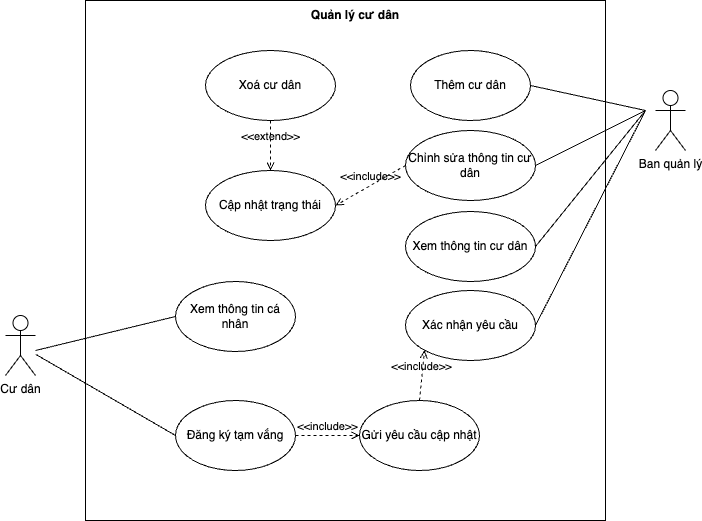

The diagram above was exported from draw.io. Its source (the exported page's mxGraphModel, read from the mxfile embedded in the PNG):
<mxGraphModel dx="1224" dy="774" grid="1" gridSize="10" guides="1" tooltips="1" connect="1" arrows="1" fold="1" page="1" pageScale="1" pageWidth="827" pageHeight="1169" math="0" shadow="0">
  <root>
    <mxCell id="0" />
    <mxCell id="1" parent="0" />
    <mxCell id="6dnSWyuucoIKAL7LxYXf-1" value="Ban quản lý" style="shape=umlActor;verticalLabelPosition=bottom;verticalAlign=top;html=1;outlineConnect=0;" parent="1" vertex="1">
      <mxGeometry x="710" y="130" width="30" height="60" as="geometry" />
    </mxCell>
    <mxCell id="6dnSWyuucoIKAL7LxYXf-2" value="" style="whiteSpace=wrap;html=1;aspect=fixed;" parent="1" vertex="1">
      <mxGeometry x="140" y="40" width="520" height="520" as="geometry" />
    </mxCell>
    <mxCell id="6dnSWyuucoIKAL7LxYXf-3" value="&lt;b&gt;Quản lý cư dân&lt;/b&gt;" style="text;html=1;align=center;verticalAlign=middle;whiteSpace=wrap;rounded=0;" parent="1" vertex="1">
      <mxGeometry x="330" y="40" width="160" height="30" as="geometry" />
    </mxCell>
    <mxCell id="6dnSWyuucoIKAL7LxYXf-7" value="Xem thông tin cá nhân" style="ellipse;whiteSpace=wrap;html=1;" parent="1" vertex="1">
      <mxGeometry x="230" y="321" width="120" height="70" as="geometry" />
    </mxCell>
    <mxCell id="pJljUdILXy3DnMTSk0Lp-5" value="Cư dân" style="shape=umlActor;verticalLabelPosition=bottom;verticalAlign=top;html=1;outlineConnect=0;" parent="1" vertex="1">
      <mxGeometry x="60" y="355" width="30" height="60" as="geometry" />
    </mxCell>
    <mxCell id="pJljUdILXy3DnMTSk0Lp-8" value="Thêm cư dân" style="ellipse;whiteSpace=wrap;html=1;" parent="1" vertex="1">
      <mxGeometry x="465" y="90" width="120" height="70" as="geometry" />
    </mxCell>
    <mxCell id="pJljUdILXy3DnMTSk0Lp-10" value="" style="endArrow=none;html=1;rounded=0;exitX=1;exitY=0.5;exitDx=0;exitDy=0;" parent="1" source="pJljUdILXy3DnMTSk0Lp-8" edge="1">
      <mxGeometry width="50" height="50" relative="1" as="geometry">
        <mxPoint x="470" y="300" as="sourcePoint" />
        <mxPoint x="700" y="150" as="targetPoint" />
      </mxGeometry>
    </mxCell>
    <mxCell id="pJljUdILXy3DnMTSk0Lp-11" value="Xem thông tin cư dân" style="ellipse;whiteSpace=wrap;html=1;" parent="1" vertex="1">
      <mxGeometry x="460" y="251" width="130" height="70" as="geometry" />
    </mxCell>
    <mxCell id="pJljUdILXy3DnMTSk0Lp-12" value="" style="endArrow=none;html=1;rounded=0;exitX=1;exitY=0.5;exitDx=0;exitDy=0;" parent="1" source="pJljUdILXy3DnMTSk0Lp-11" edge="1">
      <mxGeometry width="50" height="50" relative="1" as="geometry">
        <mxPoint x="410" y="300" as="sourcePoint" />
        <mxPoint x="700" y="150" as="targetPoint" />
      </mxGeometry>
    </mxCell>
    <mxCell id="pJljUdILXy3DnMTSk0Lp-15" value="" style="endArrow=none;html=1;rounded=0;entryX=0;entryY=0.5;entryDx=0;entryDy=0;" parent="1" target="6dnSWyuucoIKAL7LxYXf-7" edge="1">
      <mxGeometry width="50" height="50" relative="1" as="geometry">
        <mxPoint x="90" y="390" as="sourcePoint" />
        <mxPoint x="440" y="290" as="targetPoint" />
      </mxGeometry>
    </mxCell>
    <mxCell id="pJljUdILXy3DnMTSk0Lp-20" value="Chỉnh sửa thông tin cư dân" style="ellipse;whiteSpace=wrap;html=1;" parent="1" vertex="1">
      <mxGeometry x="460" y="170" width="130" height="70" as="geometry" />
    </mxCell>
    <mxCell id="pJljUdILXy3DnMTSk0Lp-21" value="" style="endArrow=none;html=1;rounded=0;exitX=1;exitY=0.5;exitDx=0;exitDy=0;" parent="1" source="pJljUdILXy3DnMTSk0Lp-20" edge="1">
      <mxGeometry width="50" height="50" relative="1" as="geometry">
        <mxPoint x="510" y="410" as="sourcePoint" />
        <mxPoint x="700" y="150" as="targetPoint" />
      </mxGeometry>
    </mxCell>
    <mxCell id="pJljUdILXy3DnMTSk0Lp-22" value="Xoá cư dân" style="ellipse;whiteSpace=wrap;html=1;" parent="1" vertex="1">
      <mxGeometry x="260" y="90" width="130" height="70" as="geometry" />
    </mxCell>
    <mxCell id="pJljUdILXy3DnMTSk0Lp-25" value="Cập nhật trạng thái" style="ellipse;whiteSpace=wrap;html=1;" parent="1" vertex="1">
      <mxGeometry x="260" y="210" width="130" height="70" as="geometry" />
    </mxCell>
    <mxCell id="pJljUdILXy3DnMTSk0Lp-30" value="&amp;lt;&amp;lt;include&amp;gt;&amp;gt;" style="html=1;verticalAlign=bottom;labelBackgroundColor=none;endArrow=open;endFill=0;dashed=1;rounded=0;exitX=0;exitY=0.5;exitDx=0;exitDy=0;entryX=1;entryY=0.5;entryDx=0;entryDy=0;" parent="1" source="pJljUdILXy3DnMTSk0Lp-20" target="pJljUdILXy3DnMTSk0Lp-25" edge="1">
      <mxGeometry width="160" relative="1" as="geometry">
        <mxPoint x="445" y="220" as="sourcePoint" />
        <mxPoint x="605" y="220" as="targetPoint" />
      </mxGeometry>
    </mxCell>
    <mxCell id="pJljUdILXy3DnMTSk0Lp-32" value="Đăng ký tạm vắng" style="ellipse;whiteSpace=wrap;html=1;" parent="1" vertex="1">
      <mxGeometry x="230" y="440" width="120" height="70" as="geometry" />
    </mxCell>
    <mxCell id="pJljUdILXy3DnMTSk0Lp-33" value="" style="endArrow=none;html=1;rounded=0;entryX=0;entryY=0.5;entryDx=0;entryDy=0;" parent="1" source="pJljUdILXy3DnMTSk0Lp-5" target="pJljUdILXy3DnMTSk0Lp-32" edge="1">
      <mxGeometry width="50" height="50" relative="1" as="geometry">
        <mxPoint x="100" y="350" as="sourcePoint" />
        <mxPoint x="420" y="240" as="targetPoint" />
      </mxGeometry>
    </mxCell>
    <mxCell id="pJljUdILXy3DnMTSk0Lp-34" value="Gửi yêu cầu cập nhật" style="ellipse;whiteSpace=wrap;html=1;" parent="1" vertex="1">
      <mxGeometry x="414" y="440" width="120" height="70" as="geometry" />
    </mxCell>
    <mxCell id="pJljUdILXy3DnMTSk0Lp-37" value="&amp;lt;&amp;lt;extend&amp;gt;&amp;gt;" style="html=1;verticalAlign=bottom;labelBackgroundColor=none;endArrow=open;endFill=0;dashed=1;rounded=0;exitX=0.5;exitY=1;exitDx=0;exitDy=0;entryX=0.5;entryY=0;entryDx=0;entryDy=0;" parent="1" source="pJljUdILXy3DnMTSk0Lp-22" target="pJljUdILXy3DnMTSk0Lp-25" edge="1">
      <mxGeometry width="160" relative="1" as="geometry">
        <mxPoint x="440" y="200" as="sourcePoint" />
        <mxPoint x="280" y="200" as="targetPoint" />
      </mxGeometry>
    </mxCell>
    <mxCell id="pJljUdILXy3DnMTSk0Lp-40" value="&amp;lt;&amp;lt;include&amp;gt;&amp;gt;" style="html=1;verticalAlign=bottom;labelBackgroundColor=none;endArrow=open;endFill=0;dashed=1;rounded=0;exitX=1;exitY=0.5;exitDx=0;exitDy=0;entryX=0;entryY=0.5;entryDx=0;entryDy=0;" parent="1" source="pJljUdILXy3DnMTSk0Lp-32" target="pJljUdILXy3DnMTSk0Lp-34" edge="1">
      <mxGeometry width="160" relative="1" as="geometry">
        <mxPoint x="340" y="390" as="sourcePoint" />
        <mxPoint x="500" y="390" as="targetPoint" />
      </mxGeometry>
    </mxCell>
    <mxCell id="pJljUdILXy3DnMTSk0Lp-41" value="Xác nhận yêu cầu" style="ellipse;whiteSpace=wrap;html=1;" parent="1" vertex="1">
      <mxGeometry x="460" y="330" width="130" height="70" as="geometry" />
    </mxCell>
    <mxCell id="pJljUdILXy3DnMTSk0Lp-42" value="" style="endArrow=none;html=1;rounded=0;exitX=1;exitY=0.5;exitDx=0;exitDy=0;" parent="1" source="pJljUdILXy3DnMTSk0Lp-41" edge="1">
      <mxGeometry width="50" height="50" relative="1" as="geometry">
        <mxPoint x="460" y="360" as="sourcePoint" />
        <mxPoint x="700" y="150" as="targetPoint" />
      </mxGeometry>
    </mxCell>
    <mxCell id="pJljUdILXy3DnMTSk0Lp-43" value="&amp;lt;&amp;lt;include&amp;gt;&amp;gt;" style="html=1;verticalAlign=bottom;labelBackgroundColor=none;endArrow=open;endFill=0;dashed=1;rounded=0;exitX=0.5;exitY=0;exitDx=0;exitDy=0;entryX=0;entryY=1;entryDx=0;entryDy=0;" parent="1" source="pJljUdILXy3DnMTSk0Lp-34" target="pJljUdILXy3DnMTSk0Lp-41" edge="1">
      <mxGeometry width="160" relative="1" as="geometry">
        <mxPoint x="400" y="330" as="sourcePoint" />
        <mxPoint x="560" y="330" as="targetPoint" />
      </mxGeometry>
    </mxCell>
  </root>
</mxGraphModel>